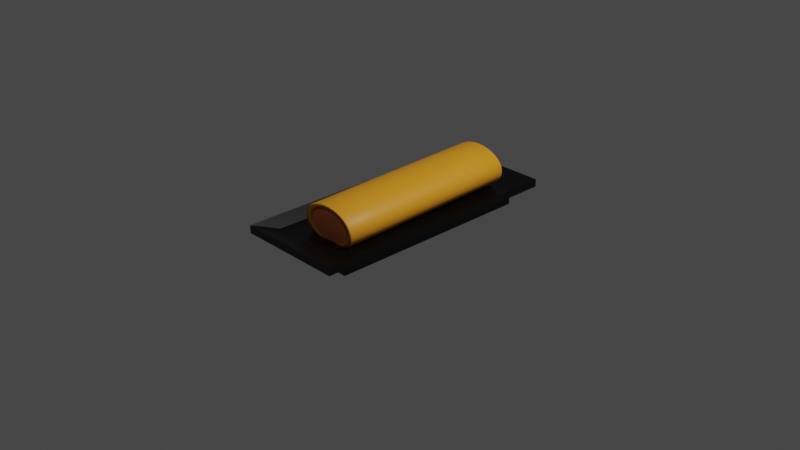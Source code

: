 # Source: ROTI_GULUNG_ORIGINAL_.blend  (saved by Blender 2.92.15; exported with 4.5.12 LTS)
import bpy
from mathutils import Matrix  # noqa: F401  (used for matrix-valued properties, if any)

bpy.ops.wm.read_factory_settings(use_empty=True)
scene = bpy.context.scene
scene.name = 'Scene'

# ---- collections
col_collection = bpy.data.collections.new('Collection'); scene.collection.children.link(col_collection)

# ---- materials (node trees are filled in below, after node groups)
mat_material = bpy.data.materials.new('Material')
mat_material.alpha_threshold = 0.0
mat_material.use_transparent_shadow = False
mat_material.line_color = (0.0, 0.0, 0.0, 1.0)
mat_material_001 = bpy.data.materials.new('Material.001')
mat_material_001.use_transparent_shadow = False
mat_material_002 = bpy.data.materials.new('Material.002')
mat_material_002.use_transparent_shadow = False

# ---- material node trees
mat_material.use_nodes = True; mat_material.node_tree.nodes.clear()
_N = mat_material.node_tree.nodes; _L = mat_material.node_tree.links
n0 = _N.new('ShaderNodeOutputMaterial'); n0.name = 'Material Output'; n0.location = (300, 300)
n1 = _N.new('ShaderNodeBsdfPrincipled'); n1.name = 'Principled BSDF'; n1.location = (10, 300)
n1.distribution = 'GGX'
n1.subsurface_method = 'BURLEY'
n1.inputs[0].default_value = (0.0, 0.0, 0.0, 1.0)
n1.inputs[2].default_value = 0.4
n1.inputs[3].default_value = 1.45
n1.inputs[27].default_value = (0.0, 0.0, 0.0, 1.0)
n1.inputs[28].default_value = 1.0
_L.new(n1.outputs[0], n0.inputs[0])
n0.is_active_output = True
mat_material_001.use_nodes = True; mat_material_001.node_tree.nodes.clear()
_N = mat_material_001.node_tree.nodes; _L = mat_material_001.node_tree.links
n0 = _N.new('ShaderNodeOutputMaterial'); n0.name = 'Material Output'; n0.location = (300, 300)
n1 = _N.new('ShaderNodeBsdfPrincipled'); n1.name = 'Principled BSDF'; n1.location = (10, 300)
n1.distribution = 'GGX'
n1.subsurface_method = 'RANDOM_WALK_SKIN'
n1.inputs[0].default_value = (1.0, 0.3008, 0.09447, 1.0)
n1.inputs[3].default_value = 1.45
n1.inputs[27].default_value = (0.0, 0.0, 0.0, 1.0)
n1.inputs[28].default_value = 1.0
_L.new(n1.outputs[0], n0.inputs[0])
n0.is_active_output = True
mat_material_002.use_nodes = True; mat_material_002.node_tree.nodes.clear()
_N = mat_material_002.node_tree.nodes; _L = mat_material_002.node_tree.links
n0 = _N.new('ShaderNodeBsdfPrincipled'); n0.name = 'Principled BSDF'; n0.location = (10, 300)
n0.distribution = 'GGX'
n0.subsurface_method = 'RANDOM_WALK_SKIN'
n0.inputs[0].default_value = (1.0, 0.3855, 0.01832, 1.0)
n0.inputs[3].default_value = 1.45
n0.inputs[27].default_value = (0.0, 0.0, 0.0, 1.0)
n0.inputs[28].default_value = 1.0
n1 = _N.new('ShaderNodeOutputMaterial'); n1.name = 'Material Output'; n1.location = (300, 300)
_L.new(n0.outputs[0], n1.inputs[0])
n1.is_active_output = True

# ---- world
world_world = bpy.data.worlds.new('World'); scene.world = world_world
world_world.use_nodes = True; world_world.node_tree.nodes.clear()
_N = world_world.node_tree.nodes; _L = world_world.node_tree.links
n0 = _N.new('ShaderNodeOutputWorld'); n0.name = 'World Output'; n0.location = (300, 300)
n1 = _N.new('ShaderNodeBackground'); n1.name = 'Background'; n1.location = (10, 300)
n1.inputs[0].default_value = (0.05088, 0.05088, 0.05088, 1.0)
_L.new(n1.outputs[0], n0.inputs[0])
n0.is_active_output = True
world_world.color = (0.05088, 0.05088, 0.05088)
world_world.use_sun_shadow = False
world_world.sun_shadow_jitter_overblur = 0.0

# ---- cameras
cam_camera = bpy.data.cameras.new('Camera')
cam_camera.clip_end = 100.0
cam_camera.ortho_scale = 7.314

# ---- lights
light_light = bpy.data.lights.new('Light', 'POINT')
light_light.transmission_factor = 0.0
light_light.energy = 1000.0
light_light.shadow_soft_size = 0.1
light_light.shadow_maximum_resolution = 0.006
light_light.use_absolute_resolution = True

# ---- meshes
me_cube = bpy.data.meshes.new('Cube')
me_cube.from_pydata([(1.0, 1.0, 1.0), (1.0, 1.0, -1.0), (1.0, -1.0, 1.0), (1.0, -1.0, -1.0), (-1.0, 1.0, 1.0), (-1.0, 1.0, -1.0), (-1.0, -1.0, 1.0), (-1.0, -1.0, -1.0), (1.0, -1.0, 2.742), (-1.0, -1.0, 2.742), (1.0, 1.0, 2.742), (-1.0, 1.0, 2.742), (1.243, -1.243, 2.86), (-1.243, -1.243, 2.86), (1.243, 1.243, 2.86), (-1.243, 1.243, 2.86), (1.243, -1.243, 5.026), (-1.243, -1.243, 5.026), (1.243, 1.243, 5.026), (-1.243, 1.243, 5.026)], [], [(8, 9, 17, 16), (3, 2, 6, 7), (7, 6, 4, 5), (5, 1, 3, 7), (1, 0, 2, 3), (5, 4, 0, 1), (10, 11, 9, 8), (9, 11, 19, 17), (2, 0, 14, 12), (4, 6, 13, 15), (15, 13, 17, 19), (12, 14, 18, 16), (14, 15, 19, 18), (13, 12, 16, 17), (0, 4, 15, 14), (6, 2, 12, 13), (11, 10, 18, 19), (10, 8, 16, 18)])
_uv = me_cube.uv_layers.new(name='UVMap')
_uv.uv.foreach_set('vector', [0.625, 0.75, 0.875, 0.75, 0.875, 0.75, 0.625, 0.75, 0.375, 0.75, 0.625, 0.75, 0.625, 1.0, 0.375, 1.0, 0.375, 0.0, 0.625, 0.0, 0.625, 0.25, 0.375, 0.25, 0.125, 0.5, 0.375, 0.5, 0.375, 0.75, 0.125, 0.75, 0.375, 0.5, 0.625, 0.5, 0.625, 0.75, 0.375, 0.75, 0.375, 0.25, 0.625, 0.25, 0.625, 0.5, 0.375, 0.5, 0.625, 0.5, 0.875, 0.5, 0.875, 0.75, 0.625, 0.75, 0.875, 0.75, 0.875, 0.5, 0.875, 0.5, 0.875, 0.75, 0.625, 0.75, 0.625, 0.5, 0.625, 0.5, 0.625, 0.75, 0.625, 0.25, 0.625, 0.0, 0.625, 0.0, 0.625, 0.25, 0.625, 0.25, 0.625, 0.0, 0.625, 0.0, 0.625, 0.25, 0.625, 0.75, 0.625, 0.5, 0.625, 0.5, 0.625, 0.75, 0.625, 0.5, 0.625, 0.25, 0.625, 0.25, 0.625, 0.5, 0.625, 1.0, 0.625, 0.75, 0.625, 0.75, 0.625, 1.0, 0.625, 0.5, 0.625, 0.25, 0.625, 0.25, 0.625, 0.5, 0.625, 1.0, 0.625, 0.75, 0.625, 0.75, 0.625, 1.0, 0.875, 0.5, 0.625, 0.5, 0.625, 0.5, 0.875, 0.5, 0.625, 0.5, 0.625, 0.75, 0.625, 0.75, 0.625, 0.5])
me_cube.materials.append(mat_material)
me_cube.use_remesh_preserve_volume = False
me_cube.use_remesh_preserve_attributes = False
me_cube.use_mirror_vertex_groups = False
me_cube.update()
me_cylinder_002 = bpy.data.meshes.new('Cylinder.002')
me_cylinder_002.from_pydata([(-0.003015, 1.008, -1.387), (-0.003015, 1.008, 0.6127), (0.1921, 0.9889, -1.387), (0.1921, 0.9889, 0.6127), (0.3797, 0.9319, -1.387), (0.3797, 0.9319, 0.6127), (0.5526, 0.8395, -1.387), (0.5526, 0.8395, 0.6127), (0.7041, 0.7152, -1.387), (0.7041, 0.7152, 0.6127), (0.8285, 0.5636, -1.387), (0.8285, 0.5636, 0.6127), (0.9209, 0.3908, -1.387), (0.9209, 0.3908, 0.6127), (0.9778, 0.2032, -1.387), (0.9778, 0.2032, 0.6127), (0.997, 0.008067, -1.387), (0.997, 0.008067, 0.6127), (0.9778, -0.187, -1.387), (0.9778, -0.187, 0.6127), (0.9209, -0.3746, -1.387), (0.9209, -0.3746, 0.6127), (0.8285, -0.5475, -1.387), (0.8285, -0.5475, 0.6127), (0.7041, -0.699, -1.387), (0.7041, -0.699, 0.6127), (0.5526, -0.8234, -1.387), (0.5526, -0.8234, 0.6127), (0.3797, -0.9158, -1.387), (0.3797, -0.9158, 0.6127), (0.1921, -0.9727, -1.387), (0.1921, -0.9727, 0.6127), (-0.003015, -0.9919, -1.387), (-0.003015, -0.9919, 0.6127), (-0.1981, -0.9727, -1.387), (-0.1981, -0.9727, 0.6127), (-0.3857, -0.9158, -1.387), (-0.3857, -0.9158, 0.6127), (-0.5586, -0.8234, -1.387), (-0.5586, -0.8234, 0.6127), (-0.7101, -0.699, -1.387), (-0.7101, -0.699, 0.6127), (-0.8345, -0.5475, -1.387), (-0.8345, -0.5475, 0.6127), (-0.9269, -0.3746, -1.387), (-0.9269, -0.3746, 0.6127), (-0.9838, -0.187, -1.387), (-0.9838, -0.187, 0.6127), (-1.003, 0.008067, -1.387), (-1.003, 0.008067, 0.6127), (-0.9838, 0.2032, -1.387), (-0.9838, 0.2032, 0.6127), (-0.9269, 0.3908, -1.387), (-0.9269, 0.3908, 0.6127), (-0.8345, 0.5636, -1.387), (-0.8345, 0.5636, 0.6127), (-0.7101, 0.7152, -1.387), (-0.7101, 0.7152, 0.6127), (-0.5586, 0.8395, -1.387), (-0.5586, 0.8395, 0.6127), (-0.3857, 0.9319, -1.387), (-0.3857, 0.9319, 0.6127), (-0.1981, 0.9889, -1.387), (-0.1981, 0.9889, 0.6127)], [], [(0, 1, 3, 2), (2, 3, 5, 4), (4, 5, 7, 6), (6, 7, 9, 8), (8, 9, 11, 10), (10, 11, 13, 12), (12, 13, 15, 14), (14, 15, 17, 16), (16, 17, 19, 18), (18, 19, 21, 20), (20, 21, 23, 22), (22, 23, 25, 24), (24, 25, 27, 26), (26, 27, 29, 28), (28, 29, 31, 30), (30, 31, 33, 32), (32, 33, 35, 34), (34, 35, 37, 36), (36, 37, 39, 38), (38, 39, 41, 40), (40, 41, 43, 42), (42, 43, 45, 44), (44, 45, 47, 46), (46, 47, 49, 48), (48, 49, 51, 50), (50, 51, 53, 52), (52, 53, 55, 54), (54, 55, 57, 56), (56, 57, 59, 58), (58, 59, 61, 60), (3, 1, 63, 61, 59, 57, 55, 53, 51, 49, 47, 45, 43, 41, 39, 37, 35, 33, 31, 29, 27, 25, 23, 21, 19, 17, 15, 13, 11, 9, 7, 5), (60, 61, 63, 62), (62, 63, 1, 0), (0, 2, 4, 6, 8, 10, 12, 14, 16, 18, 20, 22, 24, 26, 28, 30, 32, 34, 36, 38, 40, 42, 44, 46, 48, 50, 52, 54, 56, 58, 60, 62)])
_uv = me_cylinder_002.uv_layers.new(name='UVMap')
_uv.uv.foreach_set('vector', [1.0, 0.5, 1.0, 1.0, 0.9688, 1.0, 0.9688, 0.5, 0.9688, 0.5, 0.9688, 1.0, 0.9375, 1.0, 0.9375, 0.5, 0.9375, 0.5, 0.9375, 1.0, 0.9062, 1.0, 0.9062, 0.5, 0.9062, 0.5, 0.9062, 1.0, 0.875, 1.0, 0.875, 0.5, 0.875, 0.5, 0.875, 1.0, 0.8438, 1.0, 0.8438, 0.5, 0.8438, 0.5, 0.8438, 1.0, 0.8125, 1.0, 0.8125, 0.5, 0.8125, 0.5, 0.8125, 1.0, 0.7812, 1.0, 0.7812, 0.5, 0.7812, 0.5, 0.7812, 1.0, 0.75, 1.0, 0.75, 0.5, 0.75, 0.5, 0.75, 1.0, 0.7188, 1.0, 0.7188, 0.5, 0.7188, 0.5, 0.7188, 1.0, 0.6875, 1.0, 0.6875, 0.5, 0.6875, 0.5, 0.6875, 1.0, 0.6562, 1.0, 0.6562, 0.5, 0.6562, 0.5, 0.6562, 1.0, 0.625, 1.0, 0.625, 0.5, 0.625, 0.5, 0.625, 1.0, 0.5938, 1.0, 0.5938, 0.5, 0.5938, 0.5, 0.5938, 1.0, 0.5625, 1.0, 0.5625, 0.5, 0.5625, 0.5, 0.5625, 1.0, 0.5312, 1.0, 0.5312, 0.5, 0.5312, 0.5, 0.5312, 1.0, 0.5, 1.0, 0.5, 0.5, 0.5, 0.5, 0.5, 1.0, 0.4688, 1.0, 0.4688, 0.5, 0.4688, 0.5, 0.4688, 1.0, 0.4375, 1.0, 0.4375, 0.5, 0.4375, 0.5, 0.4375, 1.0, 0.4062, 1.0, 0.4062, 0.5, 0.4062, 0.5, 0.4062, 1.0, 0.375, 1.0, 0.375, 0.5, 0.375, 0.5, 0.375, 1.0, 0.3438, 1.0, 0.3438, 0.5, 0.3438, 0.5, 0.3438, 1.0, 0.3125, 1.0, 0.3125, 0.5, 0.3125, 0.5, 0.3125, 1.0, 0.2812, 1.0, 0.2812, 0.5, 0.2812, 0.5, 0.2812, 1.0, 0.25, 1.0, 0.25, 0.5, 0.25, 0.5, 0.25, 1.0, 0.2188, 1.0, 0.2188, 0.5, 0.2188, 0.5, 0.2188, 1.0, 0.1875, 1.0, 0.1875, 0.5, 0.1875, 0.5, 0.1875, 1.0, 0.1562, 1.0, 0.1562, 0.5, 0.1562, 0.5, 0.1562, 1.0, 0.125, 1.0, 0.125, 0.5, 0.125, 0.5, 0.125, 1.0, 0.09375, 1.0, 0.09375, 0.5, 0.09375, 0.5, 0.09375, 1.0, 0.0625, 1.0, 0.0625, 0.5, 0.2968, 0.4854, 0.25, 0.49, 0.2032, 0.4854, 0.1582, 0.4717, 0.1167, 0.4496, 0.08029, 0.4197, 0.05045, 0.3833, 0.02827, 0.3418, 0.01461, 0.2968, 0.01, 0.25, 0.01461, 0.2032, 0.02827, 0.1582, 0.05045, 0.1167, 0.08029, 0.08029, 0.1167, 0.05045, 0.1582, 0.02827, 0.2032, 0.01461, 0.25, 0.01, 0.2968, 0.01461, 0.3418, 0.02827, 0.3833, 0.05045, 0.4197, 0.08029, 0.4496, 0.1167, 0.4717, 0.1582, 0.4854, 0.2032, 0.49, 0.25, 0.4854, 0.2968, 0.4717, 0.3418, 0.4496, 0.3833, 0.4197, 0.4197, 0.3833, 0.4496, 0.3418, 0.4717, 0.0625, 0.5, 0.0625, 1.0, 0.03125, 1.0, 0.03125, 0.5, 0.03125, 0.5, 0.03125, 1.0, 0.0, 1.0, 0.0, 0.5, 0.75, 0.49, 0.7968, 0.4854, 0.8418, 0.4717, 0.8833, 0.4496, 0.9197, 0.4197, 0.9496, 0.3833, 0.9717, 0.3418, 0.9854, 0.2968, 0.99, 0.25, 0.9854, 0.2032, 0.9717, 0.1582, 0.9496, 0.1167, 0.9197, 0.08029, 0.8833, 0.05045, 0.8418, 0.02827, 0.7968, 0.01461, 0.75, 0.01, 0.7032, 0.01461, 0.6582, 0.02827, 0.6167, 0.05045, 0.5803, 0.08029, 0.5504, 0.1167, 0.5283, 0.1582, 0.5146, 0.2032, 0.51, 0.25, 0.5146, 0.2968, 0.5283, 0.3418, 0.5504, 0.3833, 0.5803, 0.4197, 0.6167, 0.4496, 0.6582, 0.4717, 0.7032, 0.4854])
me_cylinder_002.materials.append(mat_material_001)
me_cylinder_002.use_remesh_fix_poles = True
me_cylinder_002.use_remesh_preserve_attributes = False
me_cylinder_002.update()
me_cylinder_003 = bpy.data.meshes.new('Cylinder.003')
me_cylinder_003.from_pydata([(0.0, 1.0, -1.0), (0.0, 1.0, 1.0), (0.1951, 0.9808, -1.0), (0.1951, 0.9808, 1.0), (0.3827, 0.9239, -1.0), (0.3827, 0.9239, 1.0), (0.5556, 0.8315, -1.0), (0.5556, 0.8315, 1.0), (0.7071, 0.7071, -1.0), (0.7071, 0.7071, 1.0), (0.8315, 0.5556, -1.0), (0.8315, 0.5556, 1.0), (0.9239, 0.3827, -1.0), (0.9239, 0.3827, 1.0), (0.9808, 0.1951, -1.0), (0.9808, 0.1951, 1.0), (1.0, -4.371e-08, -1.0), (1.0, -4.371e-08, 1.0), (0.9808, -0.1951, -1.0), (0.9808, -0.1951, 1.0), (0.9239, -0.3827, -1.0), (0.9239, -0.3827, 1.0), (0.8315, -0.5556, -1.0), (0.8315, -0.5556, 1.0), (0.7071, -0.7071, -1.0), (0.7071, -0.7071, 1.0), (0.5556, -0.8315, -1.0), (0.5556, -0.8315, 1.0), (0.3827, -0.9239, -1.0), (0.3827, -0.9239, 1.0), (0.1951, -0.9808, -1.0), (0.1951, -0.9808, 1.0), (-8.742e-08, -1.0, -1.0), (-8.742e-08, -1.0, 1.0), (-0.1951, -0.9808, -1.0), (-0.1951, -0.9808, 1.0), (-0.3827, -0.9239, -1.0), (-0.3827, -0.9239, 1.0), (-0.5556, -0.8315, -1.0), (-0.5556, -0.8315, 1.0), (-0.7071, -0.7071, -1.0), (-0.7071, -0.7071, 1.0), (-0.8315, -0.5556, -1.0), (-0.8315, -0.5556, 1.0), (-0.9239, -0.3827, -1.0), (-0.9239, -0.3827, 1.0), (-0.9808, -0.1951, -1.0), (-0.9808, -0.1951, 1.0), (-1.0, 1.192e-08, -1.0), (-1.0, 1.192e-08, 1.0), (-0.9808, 0.1951, -1.0), (-0.9808, 0.1951, 1.0), (-0.9239, 0.3827, -1.0), (-0.9239, 0.3827, 1.0), (-0.8315, 0.5556, -1.0), (-0.8315, 0.5556, 1.0), (-0.7071, 0.7071, -1.0), (-0.7071, 0.7071, 1.0), (-0.5556, 0.8315, -1.0), (-0.5556, 0.8315, 1.0), (-0.3827, 0.9239, -1.0), (-0.3827, 0.9239, 1.0), (-0.1951, 0.9808, -1.0), (-0.1951, 0.9808, 1.0), (0.0, 1.0, -0.6662), (0.0, 1.0, -0.3329), (0.0, 1.0, 0.00045), (0.0, 1.0, 0.3338), (0.0, 1.0, 0.6671), (0.1951, 0.9808, 0.6671), (0.1951, 0.9808, 0.3338), (0.1951, 0.9808, 0.00045), (0.1951, 0.9808, -0.3329), (0.1951, 0.9808, -0.6662), (0.3827, 0.9239, 0.6671), (0.3827, 0.9239, 0.3338), (0.3827, 0.9239, 0.00045), (0.3827, 0.9239, -0.3329), (0.3827, 0.9239, -0.6662), (0.5556, 0.8315, 0.6671), (0.5556, 0.8315, 0.3338), (0.5556, 0.8315, 0.00045), (0.5556, 0.8315, -0.3329), (0.5556, 0.8315, -0.6662), (0.7071, 0.7071, 0.6671), (0.7071, 0.7071, 0.3338), (0.7071, 0.7071, 0.00045), (0.7071, 0.7071, -0.3329), (0.7071, 0.7071, -0.6662), (0.8315, 0.5556, 0.6671), (0.8315, 0.5556, 0.3338), (0.8315, 0.5556, 0.00045), (0.8315, 0.5556, -0.3329), (0.8315, 0.5556, -0.6662), (0.9239, 0.3827, 0.6671), (0.9239, 0.3827, 0.3338), (0.9239, 0.3827, 0.00045), (0.9239, 0.3827, -0.3329), (0.9239, 0.3827, -0.6662), (0.9808, 0.1951, 0.6671), (0.9808, 0.1951, 0.3338), (0.9808, 0.1951, 0.00045), (0.9808, 0.1951, -0.3329), (0.9808, 0.1951, -0.6662), (1.0, -4.371e-08, 0.6671), (1.0, -4.371e-08, 0.3338), (1.0, -4.371e-08, 0.00045), (1.0, -4.371e-08, -0.3329), (1.0, -4.371e-08, -0.6662), (0.9808, -0.1951, 0.6671), (0.9808, -0.1951, 0.3338), (0.9808, -0.1951, 0.00045), (0.9808, -0.1951, -0.3329), (0.9808, -0.1951, -0.6662), (0.9239, -0.3827, 0.6671), (0.9239, -0.3827, 0.3338), (0.9239, -0.3827, 0.00045), (0.9239, -0.3827, -0.3329), (0.9239, -0.3827, -0.6662), (0.8315, -0.5556, 0.6671), (0.8315, -0.5556, 0.3338), (0.8315, -0.5556, 0.00045), (0.8315, -0.5556, -0.3329), (0.8315, -0.5556, -0.6662), (0.7071, -0.7071, 0.6671), (0.7071, -0.7071, 0.3338), (0.7071, -0.7071, 0.00045), (0.7071, -0.7071, -0.3329), (0.7071, -0.7071, -0.6662), (0.5556, -0.8315, 0.6671), (0.5556, -0.8315, 0.3338), (0.5556, -0.8315, 0.00045), (0.5556, -0.8315, -0.3329), (0.5556, -0.8315, -0.6662), (0.3827, -0.9239, 0.6671), (0.3827, -0.9239, 0.3338), (0.3827, -0.9239, 0.00045), (0.3827, -0.9239, -0.3329), (0.3827, -0.9239, -0.6662), (0.1951, -0.9808, 0.6671), (0.1951, -0.9808, 0.3338), (0.1951, -0.9808, 0.00045), (0.1951, -0.9808, -0.3329), (0.1951, -0.9808, -0.6662), (-8.742e-08, -1.0, 0.6671), (-8.742e-08, -1.0, 0.3338), (-8.742e-08, -1.0, 0.00045), (-8.742e-08, -1.0, -0.3329), (-8.742e-08, -1.0, -0.6662), (-0.1951, -0.9808, 0.6671), (-0.1951, -0.9808, 0.3338), (-0.1951, -0.9808, 0.00045), (-0.1951, -0.9808, -0.3329), (-0.1951, -0.9808, -0.6662), (-0.3827, -0.9239, 0.6671), (-0.3827, -0.9239, 0.3338), (-0.3827, -0.9239, 0.00045), (-0.3827, -0.9239, -0.3329), (-0.3827, -0.9239, -0.6662), (-0.5556, -0.8315, 0.6671), (-0.5556, -0.8315, 0.3338), (-0.5556, -0.8315, 0.00045), (-0.5556, -0.8315, -0.3329), (-0.5556, -0.8315, -0.6662), (-0.7071, -0.7071, 0.6671), (-0.7071, -0.7071, 0.3338), (-0.7071, -0.7071, 0.00045), (-0.7071, -0.7071, -0.3329), (-0.7071, -0.7071, -0.6662), (-0.8315, -0.5556, 0.6671), (-0.8315, -0.5556, 0.3338), (-0.8315, -0.5556, 0.00045), (-0.8315, -0.5556, -0.3329), (-0.8315, -0.5556, -0.6662), (-0.9239, -0.3827, 0.6671), (-0.9239, -0.3827, 0.3338), (-0.9239, -0.3827, 0.00045), (-0.9239, -0.3827, -0.3329), (-0.9239, -0.3827, -0.6662), (-0.9808, -0.1951, 0.6671), (-0.9808, -0.1951, 0.3338), (-0.9808, -0.1951, 0.00045), (-0.9808, -0.1951, -0.3329), (-0.9808, -0.1951, -0.6662), (-1.0, 1.192e-08, 0.6671), (-1.0, 1.192e-08, 0.3338), (-1.0, 1.192e-08, 0.00045), (-1.0, 1.192e-08, -0.3329), (-1.0, 1.192e-08, -0.6662), (-0.9808, 0.1951, 0.6671), (-0.9808, 0.1951, 0.3338), (-0.9808, 0.1951, 0.00045), (-0.9808, 0.1951, -0.3329), (-0.9808, 0.1951, -0.6662), (-0.9239, 0.3827, 0.6671), (-0.9239, 0.3827, 0.3338), (-0.9239, 0.3827, 0.00045), (-0.9239, 0.3827, -0.3329), (-0.9239, 0.3827, -0.6662), (-0.8315, 0.5556, 0.6671), (-0.8315, 0.5556, 0.3338), (-0.8315, 0.5556, 0.00045), (-0.8315, 0.5556, -0.3329), (-0.8315, 0.5556, -0.6662), (-0.7071, 0.7071, 0.6671), (-0.7071, 0.7071, 0.3338), (-0.7071, 0.7071, 0.00045), (-0.7071, 0.7071, -0.3329), (-0.7071, 0.7071, -0.6662), (-0.5556, 0.8315, 0.6671), (-0.5556, 0.8315, 0.3338), (-0.5556, 0.8315, 0.00045), (-0.5556, 0.8315, -0.3329), (-0.5556, 0.8315, -0.6662), (-0.3827, 0.9239, 0.6671), (-0.3827, 0.9239, 0.3338), (-0.3827, 0.9239, 0.00045), (-0.3827, 0.9239, -0.3329), (-0.3827, 0.9239, -0.6662), (-0.1951, 0.9808, 0.6671), (-0.1951, 0.9808, 0.3338), (-0.1951, 0.9808, 0.00045), (-0.1951, 0.9808, -0.3329), (-0.1951, 0.9808, -0.6662)], [], [(68, 1, 3, 69), (69, 3, 5, 74), (74, 5, 7, 79), (79, 7, 9, 84), (84, 9, 11, 89), (89, 11, 13, 94), (94, 13, 15, 99), (99, 15, 17, 104), (104, 17, 19, 109), (109, 19, 21, 114), (114, 21, 23, 119), (119, 23, 25, 124), (124, 25, 27, 129), (129, 27, 29, 134), (134, 29, 31, 139), (139, 31, 33, 144), (144, 33, 35, 149), (149, 35, 37, 154), (154, 37, 39, 159), (159, 39, 41, 164), (164, 41, 43, 169), (169, 43, 45, 174), (174, 45, 47, 179), (179, 47, 49, 184), (184, 49, 51, 189), (189, 51, 53, 194), (194, 53, 55, 199), (199, 55, 57, 204), (204, 57, 59, 209), (209, 59, 61, 214), (214, 61, 63, 219), (219, 63, 1, 68), (62, 223, 64, 0), (223, 222, 65, 64), (222, 221, 66, 65), (221, 220, 67, 66), (220, 219, 68, 67), (60, 218, 223, 62), (218, 217, 222, 223), (217, 216, 221, 222), (216, 215, 220, 221), (215, 214, 219, 220), (58, 213, 218, 60), (213, 212, 217, 218), (212, 211, 216, 217), (211, 210, 215, 216), (210, 209, 214, 215), (56, 208, 213, 58), (208, 207, 212, 213), (207, 206, 211, 212), (206, 205, 210, 211), (205, 204, 209, 210), (54, 203, 208, 56), (203, 202, 207, 208), (202, 201, 206, 207), (201, 200, 205, 206), (200, 199, 204, 205), (52, 198, 203, 54), (198, 197, 202, 203), (197, 196, 201, 202), (196, 195, 200, 201), (195, 194, 199, 200), (50, 193, 198, 52), (193, 192, 197, 198), (192, 191, 196, 197), (191, 190, 195, 196), (190, 189, 194, 195), (48, 188, 193, 50), (188, 187, 192, 193), (187, 186, 191, 192), (186, 185, 190, 191), (185, 184, 189, 190), (46, 183, 188, 48), (183, 182, 187, 188), (182, 181, 186, 187), (181, 180, 185, 186), (180, 179, 184, 185), (44, 178, 183, 46), (178, 177, 182, 183), (177, 176, 181, 182), (176, 175, 180, 181), (175, 174, 179, 180), (42, 173, 178, 44), (173, 172, 177, 178), (172, 171, 176, 177), (171, 170, 175, 176), (170, 169, 174, 175), (40, 168, 173, 42), (168, 167, 172, 173), (167, 166, 171, 172), (166, 165, 170, 171), (165, 164, 169, 170), (38, 163, 168, 40), (163, 162, 167, 168), (162, 161, 166, 167), (161, 160, 165, 166), (160, 159, 164, 165), (36, 158, 163, 38), (158, 157, 162, 163), (157, 156, 161, 162), (156, 155, 160, 161), (155, 154, 159, 160), (34, 153, 158, 36), (153, 152, 157, 158), (152, 151, 156, 157), (151, 150, 155, 156), (150, 149, 154, 155), (32, 148, 153, 34), (148, 147, 152, 153), (147, 146, 151, 152), (146, 145, 150, 151), (145, 144, 149, 150), (30, 143, 148, 32), (143, 142, 147, 148), (142, 141, 146, 147), (141, 140, 145, 146), (140, 139, 144, 145), (28, 138, 143, 30), (138, 137, 142, 143), (137, 136, 141, 142), (136, 135, 140, 141), (135, 134, 139, 140), (26, 133, 138, 28), (133, 132, 137, 138), (132, 131, 136, 137), (131, 130, 135, 136), (130, 129, 134, 135), (24, 128, 133, 26), (128, 127, 132, 133), (127, 126, 131, 132), (126, 125, 130, 131), (125, 124, 129, 130), (22, 123, 128, 24), (123, 122, 127, 128), (122, 121, 126, 127), (121, 120, 125, 126), (120, 119, 124, 125), (20, 118, 123, 22), (118, 117, 122, 123), (117, 116, 121, 122), (116, 115, 120, 121), (115, 114, 119, 120), (18, 113, 118, 20), (113, 112, 117, 118), (112, 111, 116, 117), (111, 110, 115, 116), (110, 109, 114, 115), (16, 108, 113, 18), (108, 107, 112, 113), (107, 106, 111, 112), (106, 105, 110, 111), (105, 104, 109, 110), (14, 103, 108, 16), (103, 102, 107, 108), (102, 101, 106, 107), (101, 100, 105, 106), (100, 99, 104, 105), (12, 98, 103, 14), (98, 97, 102, 103), (97, 96, 101, 102), (96, 95, 100, 101), (95, 94, 99, 100), (10, 93, 98, 12), (93, 92, 97, 98), (92, 91, 96, 97), (91, 90, 95, 96), (90, 89, 94, 95), (8, 88, 93, 10), (88, 87, 92, 93), (87, 86, 91, 92), (86, 85, 90, 91), (85, 84, 89, 90), (6, 83, 88, 8), (83, 82, 87, 88), (82, 81, 86, 87), (81, 80, 85, 86), (80, 79, 84, 85), (4, 78, 83, 6), (78, 77, 82, 83), (77, 76, 81, 82), (76, 75, 80, 81), (75, 74, 79, 80), (2, 73, 78, 4), (73, 72, 77, 78), (72, 71, 76, 77), (71, 70, 75, 76), (70, 69, 74, 75), (0, 64, 73, 2), (64, 65, 72, 73), (65, 66, 71, 72), (66, 67, 70, 71), (67, 68, 69, 70)])
me_cylinder_003.polygons.foreach_set('use_smooth', [True] * 192)
_uv = me_cylinder_003.uv_layers.new(name='UVMap')
_uv.uv.foreach_set('vector', [1.0, 0.9168, 1.0, 1.0, 0.9688, 1.0, 0.9688, 0.9168, 0.9688, 0.9168, 0.9688, 1.0, 0.9375, 1.0, 0.9375, 0.9168, 0.9375, 0.9168, 0.9375, 1.0, 0.9062, 1.0, 0.9062, 0.9168, 0.9062, 0.9168, 0.9062, 1.0, 0.875, 1.0, 0.875, 0.9168, 0.875, 0.9168, 0.875, 1.0, 0.8438, 1.0, 0.8438, 0.9168, 0.8438, 0.9168, 0.8438, 1.0, 0.8125, 1.0, 0.8125, 0.9168, 0.8125, 0.9168, 0.8125, 1.0, 0.7812, 1.0, 0.7812, 0.9168, 0.7812, 0.9168, 0.7812, 1.0, 0.75, 1.0, 0.75, 0.9168, 0.75, 0.9168, 0.75, 1.0, 0.7188, 1.0, 0.7188, 0.9168, 0.7188, 0.9168, 0.7188, 1.0, 0.6875, 1.0, 0.6875, 0.9168, 0.6875, 0.9168, 0.6875, 1.0, 0.6562, 1.0, 0.6562, 0.9168, 0.6562, 0.9168, 0.6562, 1.0, 0.625, 1.0, 0.625, 0.9168, 0.625, 0.9168, 0.625, 1.0, 0.5938, 1.0, 0.5938, 0.9168, 0.5938, 0.9168, 0.5938, 1.0, 0.5625, 1.0, 0.5625, 0.9168, 0.5625, 0.9168, 0.5625, 1.0, 0.5312, 1.0, 0.5312, 0.9168, 0.5312, 0.9168, 0.5312, 1.0, 0.5, 1.0, 0.5, 0.9168, 0.5, 0.9168, 0.5, 1.0, 0.4688, 1.0, 0.4688, 0.9168, 0.4688, 0.9168, 0.4688, 1.0, 0.4375, 1.0, 0.4375, 0.9168, 0.4375, 0.9168, 0.4375, 1.0, 0.4062, 1.0, 0.4062, 0.9168, 0.4062, 0.9168, 0.4062, 1.0, 0.375, 1.0, 0.375, 0.9168, 0.375, 0.9168, 0.375, 1.0, 0.3438, 1.0, 0.3437, 0.9168, 0.3437, 0.9168, 0.3438, 1.0, 0.3125, 1.0, 0.3125, 0.9168, 0.3125, 0.9168, 0.3125, 1.0, 0.2812, 1.0, 0.2812, 0.9168, 0.2812, 0.9168, 0.2812, 1.0, 0.25, 1.0, 0.25, 0.9168, 0.25, 0.9168, 0.25, 1.0, 0.2188, 1.0, 0.2188, 0.9168, 0.2188, 0.9168, 0.2188, 1.0, 0.1875, 1.0, 0.1875, 0.9168, 0.1875, 0.9168, 0.1875, 1.0, 0.1562, 1.0, 0.1562, 0.9168, 0.1562, 0.9168, 0.1562, 1.0, 0.125, 1.0, 0.125, 0.9168, 0.125, 0.9168, 0.125, 1.0, 0.09375, 1.0, 0.09375, 0.9168, 0.09375, 0.9168, 0.09375, 1.0, 0.0625, 1.0, 0.0625, 0.9168, 0.0625, 0.9168, 0.0625, 1.0, 0.03125, 1.0, 0.03125, 0.9168, 0.03125, 0.9168, 0.03125, 1.0, 0.0, 1.0, 0.0, 0.9168, 0.03125, 0.5, 0.03125, 0.5834, 0.0, 0.5834, 0.0, 0.5, 0.03125, 0.5834, 0.03125, 0.6668, 0.0, 0.6668, 0.0, 0.5834, 0.03125, 0.6668, 0.03125, 0.7501, 0.0, 0.7501, 0.0, 0.6668, 0.03125, 0.7501, 0.03125, 0.8334, 0.0, 0.8334, 0.0, 0.7501, 0.03125, 0.8334, 0.03125, 0.9168, 0.0, 0.9168, 0.0, 0.8334, 0.0625, 0.5, 0.0625, 0.5834, 0.03125, 0.5834, 0.03125, 0.5, 0.0625, 0.5834, 0.0625, 0.6668, 0.03125, 0.6668, 0.03125, 0.5834, 0.0625, 0.6668, 0.0625, 0.7501, 0.03125, 0.7501, 0.03125, 0.6668, 0.0625, 0.7501, 0.0625, 0.8334, 0.03125, 0.8334, 0.03125, 0.7501, 0.0625, 0.8334, 0.0625, 0.9168, 0.03125, 0.9168, 0.03125, 0.8334, 0.09375, 0.5, 0.09375, 0.5834, 0.0625, 0.5834, 0.0625, 0.5, 0.09375, 0.5834, 0.09375, 0.6668, 0.0625, 0.6668, 0.0625, 0.5834, 0.09375, 0.6668, 0.09375, 0.7501, 0.0625, 0.7501, 0.0625, 0.6668, 0.09375, 0.7501, 0.09375, 0.8334, 0.0625, 0.8334, 0.0625, 0.7501, 0.09375, 0.8334, 0.09375, 0.9168, 0.0625, 0.9168, 0.0625, 0.8334, 0.125, 0.5, 0.125, 0.5834, 0.09375, 0.5834, 0.09375, 0.5, 0.125, 0.5834, 0.125, 0.6668, 0.09375, 0.6668, 0.09375, 0.5834, 0.125, 0.6668, 0.125, 0.7501, 0.09375, 0.7501, 0.09375, 0.6668, 0.125, 0.7501, 0.125, 0.8334, 0.09375, 0.8334, 0.09375, 0.7501, 0.125, 0.8334, 0.125, 0.9168, 0.09375, 0.9168, 0.09375, 0.8334, 0.1562, 0.5, 0.1562, 0.5834, 0.125, 0.5834, 0.125, 0.5, 0.1562, 0.5834, 0.1562, 0.6668, 0.125, 0.6668, 0.125, 0.5834, 0.1562, 0.6668, 0.1562, 0.7501, 0.125, 0.7501, 0.125, 0.6668, 0.1562, 0.7501, 0.1562, 0.8334, 0.125, 0.8334, 0.125, 0.7501, 0.1562, 0.8334, 0.1562, 0.9168, 0.125, 0.9168, 0.125, 0.8334, 0.1875, 0.5, 0.1875, 0.5834, 0.1562, 0.5834, 0.1562, 0.5, 0.1875, 0.5834, 0.1875, 0.6668, 0.1562, 0.6668, 0.1562, 0.5834, 0.1875, 0.6668, 0.1875, 0.7501, 0.1562, 0.7501, 0.1562, 0.6668, 0.1875, 0.7501, 0.1875, 0.8334, 0.1562, 0.8334, 0.1562, 0.7501, 0.1875, 0.8334, 0.1875, 0.9168, 0.1562, 0.9168, 0.1562, 0.8334, 0.2188, 0.5, 0.2188, 0.5834, 0.1875, 0.5834, 0.1875, 0.5, 0.2188, 0.5834, 0.2188, 0.6668, 0.1875, 0.6668, 0.1875, 0.5834, 0.2188, 0.6668, 0.2188, 0.7501, 0.1875, 0.7501, 0.1875, 0.6668, 0.2188, 0.7501, 0.2188, 0.8334, 0.1875, 0.8334, 0.1875, 0.7501, 0.2188, 0.8334, 0.2188, 0.9168, 0.1875, 0.9168, 0.1875, 0.8334, 0.25, 0.5, 0.25, 0.5834, 0.2188, 0.5834, 0.2188, 0.5, 0.25, 0.5834, 0.25, 0.6668, 0.2188, 0.6668, 0.2188, 0.5834, 0.25, 0.6668, 0.25, 0.7501, 0.2188, 0.7501, 0.2188, 0.6668, 0.25, 0.7501, 0.25, 0.8334, 0.2188, 0.8334, 0.2188, 0.7501, 0.25, 0.8334, 0.25, 0.9168, 0.2188, 0.9168, 0.2188, 0.8334, 0.2812, 0.5, 0.2812, 0.5834, 0.25, 0.5834, 0.25, 0.5, 0.2812, 0.5834, 0.2812, 0.6668, 0.25, 0.6668, 0.25, 0.5834, 0.2812, 0.6668, 0.2812, 0.7501, 0.25, 0.7501, 0.25, 0.6668, 0.2812, 0.7501, 0.2812, 0.8334, 0.25, 0.8334, 0.25, 0.7501, 0.2812, 0.8334, 0.2812, 0.9168, 0.25, 0.9168, 0.25, 0.8334, 0.3125, 0.5, 0.3125, 0.5834, 0.2812, 0.5834, 0.2812, 0.5, 0.3125, 0.5834, 0.3125, 0.6668, 0.2812, 0.6668, 0.2812, 0.5834, 0.3125, 0.6668, 0.3125, 0.7501, 0.2812, 0.7501, 0.2812, 0.6668, 0.3125, 0.7501, 0.3125, 0.8334, 0.2812, 0.8334, 0.2812, 0.7501, 0.3125, 0.8334, 0.3125, 0.9168, 0.2812, 0.9168, 0.2812, 0.8334, 0.3438, 0.5, 0.3438, 0.5834, 0.3125, 0.5834, 0.3125, 0.5, 0.3438, 0.5834, 0.3437, 0.6668, 0.3125, 0.6668, 0.3125, 0.5834, 0.3437, 0.6668, 0.3437, 0.7501, 0.3125, 0.7501, 0.3125, 0.6668, 0.3437, 0.7501, 0.3437, 0.8334, 0.3125, 0.8334, 0.3125, 0.7501, 0.3437, 0.8334, 0.3437, 0.9168, 0.3125, 0.9168, 0.3125, 0.8334, 0.375, 0.5, 0.375, 0.5834, 0.3438, 0.5834, 0.3438, 0.5, 0.375, 0.5834, 0.375, 0.6668, 0.3437, 0.6668, 0.3438, 0.5834, 0.375, 0.6668, 0.375, 0.7501, 0.3437, 0.7501, 0.3437, 0.6668, 0.375, 0.7501, 0.375, 0.8334, 0.3437, 0.8334, 0.3437, 0.7501, 0.375, 0.8334, 0.375, 0.9168, 0.3437, 0.9168, 0.3437, 0.8334, 0.4062, 0.5, 0.4062, 0.5834, 0.375, 0.5834, 0.375, 0.5, 0.4062, 0.5834, 0.4063, 0.6668, 0.375, 0.6668, 0.375, 0.5834, 0.4063, 0.6668, 0.4063, 0.7501, 0.375, 0.7501, 0.375, 0.6668, 0.4063, 0.7501, 0.4063, 0.8334, 0.375, 0.8334, 0.375, 0.7501, 0.4063, 0.8334, 0.4062, 0.9168, 0.375, 0.9168, 0.375, 0.8334, 0.4375, 0.5, 0.4375, 0.5834, 0.4062, 0.5834, 0.4062, 0.5, 0.4375, 0.5834, 0.4375, 0.6668, 0.4063, 0.6668, 0.4062, 0.5834, 0.4375, 0.6668, 0.4375, 0.7501, 0.4063, 0.7501, 0.4063, 0.6668, 0.4375, 0.7501, 0.4375, 0.8334, 0.4063, 0.8334, 0.4063, 0.7501, 0.4375, 0.8334, 0.4375, 0.9168, 0.4062, 0.9168, 0.4063, 0.8334, 0.4688, 0.5, 0.4688, 0.5834, 0.4375, 0.5834, 0.4375, 0.5, 0.4688, 0.5834, 0.4687, 0.6668, 0.4375, 0.6668, 0.4375, 0.5834, 0.4687, 0.6668, 0.4688, 0.7501, 0.4375, 0.7501, 0.4375, 0.6668, 0.4688, 0.7501, 0.4688, 0.8334, 0.4375, 0.8334, 0.4375, 0.7501, 0.4688, 0.8334, 0.4688, 0.9168, 0.4375, 0.9168, 0.4375, 0.8334, 0.5, 0.5, 0.5, 0.5834, 0.4688, 0.5834, 0.4688, 0.5, 0.5, 0.5834, 0.5, 0.6668, 0.4687, 0.6668, 0.4688, 0.5834, 0.5, 0.6668, 0.5, 0.7501, 0.4688, 0.7501, 0.4687, 0.6668, 0.5, 0.7501, 0.5, 0.8334, 0.4688, 0.8334, 0.4688, 0.7501, 0.5, 0.8334, 0.5, 0.9168, 0.4688, 0.9168, 0.4688, 0.8334, 0.5312, 0.5, 0.5312, 0.5834, 0.5, 0.5834, 0.5, 0.5, 0.5312, 0.5834, 0.5312, 0.6668, 0.5, 0.6668, 0.5, 0.5834, 0.5312, 0.6668, 0.5312, 0.7501, 0.5, 0.7501, 0.5, 0.6668, 0.5312, 0.7501, 0.5312, 0.8334, 0.5, 0.8334, 0.5, 0.7501, 0.5312, 0.8334, 0.5312, 0.9168, 0.5, 0.9168, 0.5, 0.8334, 0.5625, 0.5, 0.5625, 0.5834, 0.5312, 0.5834, 0.5312, 0.5, 0.5625, 0.5834, 0.5625, 0.6668, 0.5312, 0.6668, 0.5312, 0.5834, 0.5625, 0.6668, 0.5625, 0.7501, 0.5312, 0.7501, 0.5312, 0.6668, 0.5625, 0.7501, 0.5625, 0.8334, 0.5312, 0.8334, 0.5312, 0.7501, 0.5625, 0.8334, 0.5625, 0.9168, 0.5312, 0.9168, 0.5312, 0.8334, 0.5938, 0.5, 0.5938, 0.5834, 0.5625, 0.5834, 0.5625, 0.5, 0.5938, 0.5834, 0.5938, 0.6668, 0.5625, 0.6668, 0.5625, 0.5834, 0.5938, 0.6668, 0.5938, 0.7501, 0.5625, 0.7501, 0.5625, 0.6668, 0.5938, 0.7501, 0.5938, 0.8334, 0.5625, 0.8334, 0.5625, 0.7501, 0.5938, 0.8334, 0.5938, 0.9168, 0.5625, 0.9168, 0.5625, 0.8334, 0.625, 0.5, 0.625, 0.5834, 0.5938, 0.5834, 0.5938, 0.5, 0.625, 0.5834, 0.625, 0.6668, 0.5938, 0.6668, 0.5938, 0.5834, 0.625, 0.6668, 0.625, 0.7501, 0.5938, 0.7501, 0.5938, 0.6668, 0.625, 0.7501, 0.625, 0.8334, 0.5938, 0.8334, 0.5938, 0.7501, 0.625, 0.8334, 0.625, 0.9168, 0.5938, 0.9168, 0.5938, 0.8334, 0.6562, 0.5, 0.6562, 0.5834, 0.625, 0.5834, 0.625, 0.5, 0.6562, 0.5834, 0.6562, 0.6668, 0.625, 0.6668, 0.625, 0.5834, 0.6562, 0.6668, 0.6563, 0.7501, 0.625, 0.7501, 0.625, 0.6668, 0.6563, 0.7501, 0.6563, 0.8334, 0.625, 0.8334, 0.625, 0.7501, 0.6563, 0.8334, 0.6562, 0.9168, 0.625, 0.9168, 0.625, 0.8334, 0.6875, 0.5, 0.6875, 0.5834, 0.6562, 0.5834, 0.6562, 0.5, 0.6875, 0.5834, 0.6875, 0.6668, 0.6562, 0.6668, 0.6562, 0.5834, 0.6875, 0.6668, 0.6875, 0.7501, 0.6563, 0.7501, 0.6562, 0.6668, 0.6875, 0.7501, 0.6875, 0.8334, 0.6563, 0.8334, 0.6563, 0.7501, 0.6875, 0.8334, 0.6875, 0.9168, 0.6562, 0.9168, 0.6563, 0.8334, 0.7188, 0.5, 0.7188, 0.5834, 0.6875, 0.5834, 0.6875, 0.5, 0.7188, 0.5834, 0.7188, 0.6668, 0.6875, 0.6668, 0.6875, 0.5834, 0.7188, 0.6668, 0.7188, 0.7501, 0.6875, 0.7501, 0.6875, 0.6668, 0.7188, 0.7501, 0.7188, 0.8334, 0.6875, 0.8334, 0.6875, 0.7501, 0.7188, 0.8334, 0.7188, 0.9168, 0.6875, 0.9168, 0.6875, 0.8334, 0.75, 0.5, 0.75, 0.5834, 0.7188, 0.5834, 0.7188, 0.5, 0.75, 0.5834, 0.75, 0.6668, 0.7188, 0.6668, 0.7188, 0.5834, 0.75, 0.6668, 0.75, 0.7501, 0.7188, 0.7501, 0.7188, 0.6668, 0.75, 0.7501, 0.75, 0.8334, 0.7188, 0.8334, 0.7188, 0.7501, 0.75, 0.8334, 0.75, 0.9168, 0.7188, 0.9168, 0.7188, 0.8334, 0.7812, 0.5, 0.7812, 0.5834, 0.75, 0.5834, 0.75, 0.5, 0.7812, 0.5834, 0.7812, 0.6668, 0.75, 0.6668, 0.75, 0.5834, 0.7812, 0.6668, 0.7812, 0.7501, 0.75, 0.7501, 0.75, 0.6668, 0.7812, 0.7501, 0.7812, 0.8334, 0.75, 0.8334, 0.75, 0.7501, 0.7812, 0.8334, 0.7812, 0.9168, 0.75, 0.9168, 0.75, 0.8334, 0.8125, 0.5, 0.8125, 0.5834, 0.7812, 0.5834, 0.7812, 0.5, 0.8125, 0.5834, 0.8125, 0.6668, 0.7812, 0.6668, 0.7812, 0.5834, 0.8125, 0.6668, 0.8125, 0.7501, 0.7812, 0.7501, 0.7812, 0.6668, 0.8125, 0.7501, 0.8125, 0.8334, 0.7812, 0.8334, 0.7812, 0.7501, 0.8125, 0.8334, 0.8125, 0.9168, 0.7812, 0.9168, 0.7812, 0.8334, 0.8438, 0.5, 0.8438, 0.5834, 0.8125, 0.5834, 0.8125, 0.5, 0.8438, 0.5834, 0.8438, 0.6668, 0.8125, 0.6668, 0.8125, 0.5834, 0.8438, 0.6668, 0.8438, 0.7501, 0.8125, 0.7501, 0.8125, 0.6668, 0.8438, 0.7501, 0.8438, 0.8334, 0.8125, 0.8334, 0.8125, 0.7501, 0.8438, 0.8334, 0.8438, 0.9168, 0.8125, 0.9168, 0.8125, 0.8334, 0.875, 0.5, 0.875, 0.5834, 0.8438, 0.5834, 0.8438, 0.5, 0.875, 0.5834, 0.875, 0.6668, 0.8438, 0.6668, 0.8438, 0.5834, 0.875, 0.6668, 0.875, 0.7501, 0.8438, 0.7501, 0.8438, 0.6668, 0.875, 0.7501, 0.875, 0.8334, 0.8438, 0.8334, 0.8438, 0.7501, 0.875, 0.8334, 0.875, 0.9168, 0.8438, 0.9168, 0.8438, 0.8334, 0.9062, 0.5, 0.9062, 0.5834, 0.875, 0.5834, 0.875, 0.5, 0.9062, 0.5834, 0.9062, 0.6668, 0.875, 0.6668, 0.875, 0.5834, 0.9062, 0.6668, 0.9062, 0.7501, 0.875, 0.7501, 0.875, 0.6668, 0.9062, 0.7501, 0.9062, 0.8334, 0.875, 0.8334, 0.875, 0.7501, 0.9062, 0.8334, 0.9062, 0.9168, 0.875, 0.9168, 0.875, 0.8334, 0.9375, 0.5, 0.9375, 0.5834, 0.9062, 0.5834, 0.9062, 0.5, 0.9375, 0.5834, 0.9375, 0.6668, 0.9062, 0.6668, 0.9062, 0.5834, 0.9375, 0.6668, 0.9375, 0.7501, 0.9062, 0.7501, 0.9062, 0.6668, 0.9375, 0.7501, 0.9375, 0.8334, 0.9062, 0.8334, 0.9062, 0.7501, 0.9375, 0.8334, 0.9375, 0.9168, 0.9062, 0.9168, 0.9062, 0.8334, 0.9688, 0.5, 0.9688, 0.5834, 0.9375, 0.5834, 0.9375, 0.5, 0.9688, 0.5834, 0.9688, 0.6668, 0.9375, 0.6668, 0.9375, 0.5834, 0.9688, 0.6668, 0.9688, 0.7501, 0.9375, 0.7501, 0.9375, 0.6668, 0.9688, 0.7501, 0.9688, 0.8334, 0.9375, 0.8334, 0.9375, 0.7501, 0.9688, 0.8334, 0.9688, 0.9168, 0.9375, 0.9168, 0.9375, 0.8334, 1.0, 0.5, 1.0, 0.5834, 0.9688, 0.5834, 0.9688, 0.5, 1.0, 0.5834, 1.0, 0.6668, 0.9688, 0.6668, 0.9688, 0.5834, 1.0, 0.6668, 1.0, 0.7501, 0.9688, 0.7501, 0.9688, 0.6668, 1.0, 0.7501, 1.0, 0.8334, 0.9688, 0.8334, 0.9688, 0.7501, 1.0, 0.8334, 1.0, 0.9168, 0.9688, 0.9168, 0.9688, 0.8334])
me_cylinder_003.materials.append(mat_material_002)
me_cylinder_003.use_remesh_fix_poles = True
me_cylinder_003.use_remesh_preserve_attributes = False
me_cylinder_003.update()

# ---- objects
ob_cube = bpy.data.objects.new('Cube', me_cube)
ob_light = bpy.data.objects.new('Light', light_light)
ob_camera = bpy.data.objects.new('Camera', cam_camera)
ob_cylinder_002 = bpy.data.objects.new('Cylinder.002', me_cylinder_002)
ob_cylinder_003 = bpy.data.objects.new('Cylinder.003', me_cylinder_003)

# ---- transforms, parenting, visibility, modifiers, constraints
ob_cube.location = (0.0, 0.0, 0.0)
ob_cube.scale = (0.4744, 1.138, 0.03887)
ob_cube.lock_rotations_4d = False
ob_cube.empty_display_type = 'ARROWS'
ob_cube.lineart.crease_threshold = 0.0
ob_light.location = (4.076, 1.005, 5.904)
ob_light.rotation_euler = (0.6503, 0.05522, 1.866)
ob_light.lock_rotations_4d = False
ob_light.empty_display_type = 'ARROWS'
ob_light.color = (0.0, 0.0, 0.0, 0.0)
ob_light.lineart.crease_threshold = 0.0
ob_camera.location = (7.359, -6.926, 4.958)
ob_camera.rotation_euler = (1.109, 0.0, 0.8149)
ob_camera.lock_rotations_4d = False
ob_camera.empty_display_type = 'ARROWS'
ob_camera.color = (0.0, 0.0, 0.0, 0.0)
ob_camera.display_type = 'WIRE'
ob_camera.lineart.crease_threshold = 0.0
ob_cylinder_002.location = (0.03762, -0.3203, 0.2794)
ob_cylinder_002.rotation_euler = (3.712, 1.544, 2.142)
ob_cylinder_002.scale = (0.1778, 0.2777, 1.027)
ob_cylinder_002.lineart.crease_threshold = 0.0
ob_cylinder_003.location = (0.04262, 0.07877, 0.2838)
ob_cylinder_003.rotation_euler = (3.712, 1.544, 2.142)
ob_cylinder_003.scale = (0.2145, 0.3349, 1.034)
ob_cylinder_003.lineart.crease_threshold = 0.0
_m = ob_cylinder_003.modifiers.new('Solidify', 'SOLIDIFY')
_m.thickness = 0.25

# ---- collection membership
col_collection.objects.link(ob_cube)
col_collection.objects.link(ob_light)
col_collection.objects.link(ob_camera)
col_collection.objects.link(ob_cylinder_002)
col_collection.objects.link(ob_cylinder_003)

# ---- scene / render settings (as saved in the file)
scene.camera = ob_camera
scene.frame_start = 1; scene.frame_end = 250; scene.frame_set(1)
scene.render.engine = 'BLENDER_EEVEE_NEXT'
scene.cycles.use_denoising = False
scene.cycles.samples = 128
scene.cycles.sampling_pattern = 'TABULATED_SOBOL'
scene.cycles.use_adaptive_sampling = False
scene.cycles.use_light_tree = False
scene.view_settings.view_transform = 'Filmic'
bpy.context.view_layer.update()
